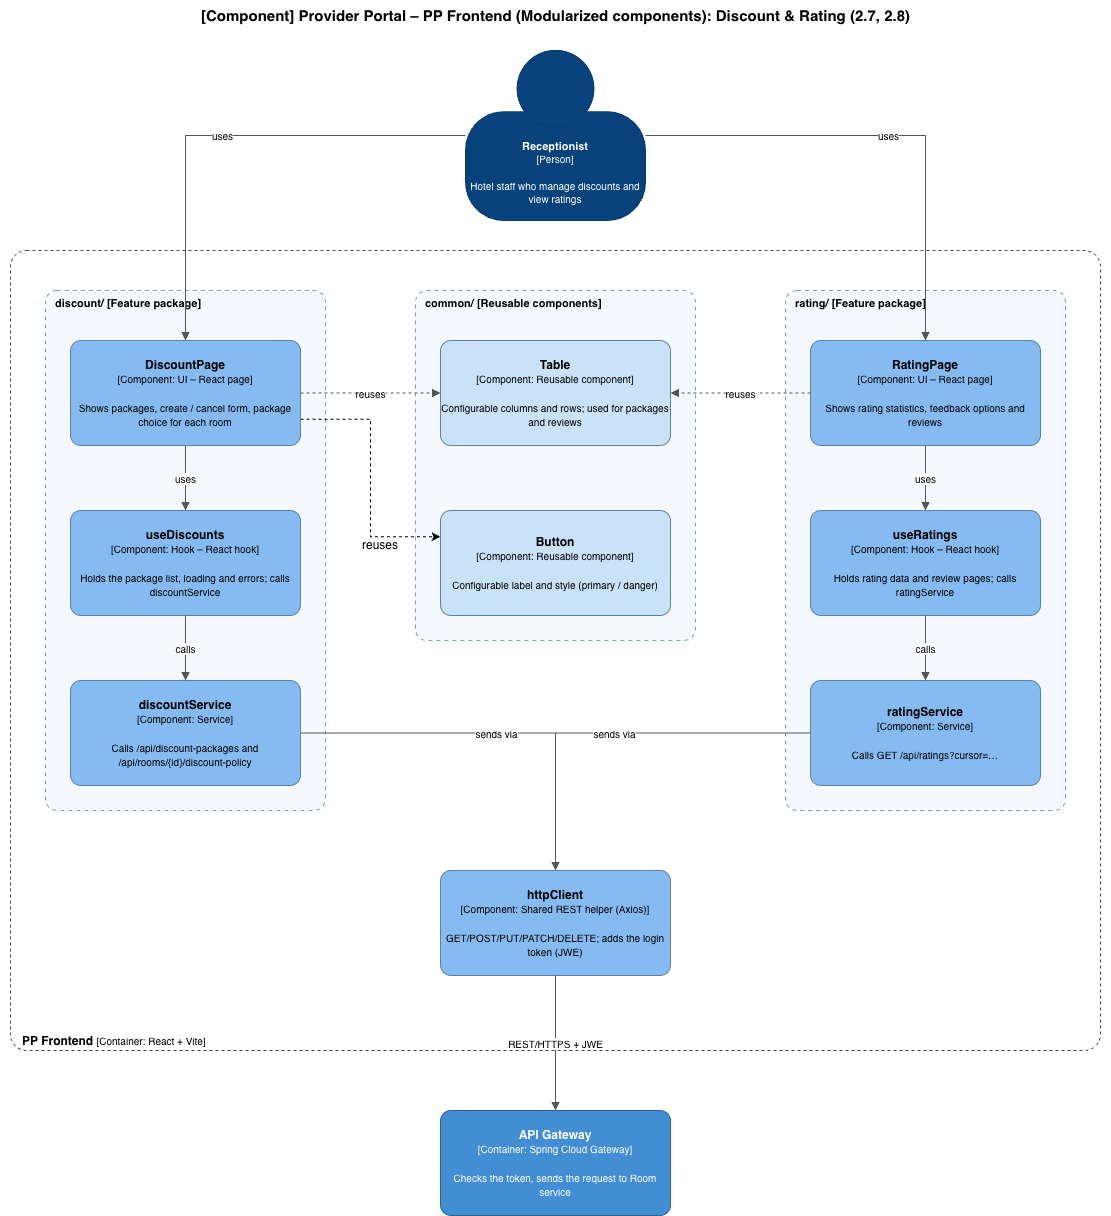

The diagram above was exported from draw.io. Its source (the exported page's mxGraphModel, read from the mxfile embedded in the PNG):
<mxGraphModel dx="2096" dy="2617" grid="1" gridSize="10" guides="1" tooltips="1" connect="1" arrows="1" fold="1" page="1" pageScale="1" pageWidth="1300" pageHeight="1250" math="0" shadow="0">
  <root>
    <mxCell id="0" />
    <mxCell id="1" parent="0" />
    <mxCell id="title" parent="1" style="text;html=1;fontSize=15;align=center;" value="&lt;b&gt;[Component] Provider Portal – PP Frontend (Modularized components): Discount &amp; Rating (2.7, 2.8)&lt;/b&gt;" vertex="1">
      <mxGeometry height="30" width="1110" x="50" y="-70" as="geometry" />
    </mxCell>
    <mxCell id="boundary" parent="1" style="rounded=1;whiteSpace=wrap;html=1;dashed=1;fillColor=none;strokeColor=#444444;verticalAlign=bottom;align=left;spacingLeft=10;arcSize=2;" value="&lt;b&gt;PP Frontend&lt;/b&gt; &lt;font style=&quot;font-size:10px&quot;&gt;[Container: React + Vite]&lt;/font&gt;" vertex="1">
      <mxGeometry height="800" width="1090" x="60" y="180" as="geometry" />
    </mxCell>
    <mxCell id="gDisc" parent="1" style="rounded=1;whiteSpace=wrap;html=1;dashed=1;dashPattern=4 4;fillColor=#F5F9FD;strokeColor=#7A9CC6;verticalAlign=top;align=left;spacingLeft=8;fontSize=11;arcSize=4;" value="&lt;b&gt;discount/  [Feature package]&lt;/b&gt;" vertex="1">
      <mxGeometry height="520" width="280" x="95" y="220" as="geometry" />
    </mxCell>
    <mxCell id="gCommon" parent="1" style="rounded=1;whiteSpace=wrap;html=1;dashed=1;dashPattern=4 4;fillColor=#F5F9FD;strokeColor=#7A9CC6;verticalAlign=top;align=left;spacingLeft=8;fontSize=11;arcSize=4;" value="&lt;b&gt;common/  [Reusable components]&lt;/b&gt;" vertex="1">
      <mxGeometry height="350" width="280" x="465" y="220" as="geometry" />
    </mxCell>
    <mxCell id="gRate" parent="1" style="rounded=1;whiteSpace=wrap;html=1;dashed=1;dashPattern=4 4;fillColor=#F5F9FD;strokeColor=#7A9CC6;verticalAlign=top;align=left;spacingLeft=8;fontSize=11;arcSize=4;" value="&lt;b&gt;rating/  [Feature package]&lt;/b&gt;" vertex="1">
      <mxGeometry height="520" width="280" x="835" y="220" as="geometry" />
    </mxCell>
    <mxCell id="user" parent="1" style="shape=mxgraph.c4.person2;whiteSpace=wrap;html=1;fillColor=#08427B;strokeColor=#073B6F;fontColor=#FFFFFF;align=center;verticalAlign=bottom;spacingBottom=12;fontSize=11;metaEdit=1;points=[[0.5,0,0],[1,0.5,0],[1,0.75,0],[0.75,1,0],[0.5,1,0],[0.25,1,0],[0,0.75,0],[0,0.5,0]];" value="&lt;b&gt;Receptionist&lt;/b&gt;&lt;br&gt;&lt;font style=&quot;font-size:10px&quot;&gt;[Person]&lt;/font&gt;&lt;br&gt;&lt;br&gt;&lt;font style=&quot;font-size:10px&quot;&gt;Hotel staff who manage discounts and view ratings&lt;/font&gt;" vertex="1">
      <mxGeometry height="170" width="180" x="515" y="-20" as="geometry" />
    </mxCell>
    <mxCell id="dCE7E_oi_Q4xdsmJ_gKi-7" edge="1" parent="1" source="dUI" style="edgeStyle=orthogonalEdgeStyle;rounded=0;orthogonalLoop=1;jettySize=auto;html=1;exitX=1;exitY=0.75;exitDx=0;exitDy=0;entryX=0;entryY=0.25;entryDx=0;entryDy=0;defaultLabelBackgroundColor=page;labelPadding=0 4;dashed=1;" target="cBtn">
      <mxGeometry relative="1" as="geometry" />
    </mxCell>
    <mxCell id="dUI" parent="1" style="rounded=1;whiteSpace=wrap;html=1;fillColor=#85BBF0;strokeColor=#5D82A8;fontColor=#000000;arcSize=10;" value="&lt;b&gt;DiscountPage&lt;/b&gt;&lt;br&gt;&lt;font style=&quot;font-size:10px&quot;&gt;[Component: UI – React page]&lt;/font&gt;&lt;br&gt;&lt;br&gt;&lt;font style=&quot;font-size:10px&quot;&gt;Shows packages, create / cancel form, package choice for each room&lt;/font&gt;" vertex="1">
      <mxGeometry height="105" width="230" x="120" y="270" as="geometry" />
    </mxCell>
    <mxCell id="dHk" parent="1" style="rounded=1;whiteSpace=wrap;html=1;fillColor=#85BBF0;strokeColor=#5D82A8;fontColor=#000000;arcSize=10;" value="&lt;b&gt;useDiscounts&lt;/b&gt;&lt;br&gt;&lt;font style=&quot;font-size:10px&quot;&gt;[Component: Hook – React hook]&lt;/font&gt;&lt;br&gt;&lt;br&gt;&lt;font style=&quot;font-size:10px&quot;&gt;Holds the package list, loading and errors; calls discountService&lt;/font&gt;" vertex="1">
      <mxGeometry height="105" width="230" x="120" y="440" as="geometry" />
    </mxCell>
    <mxCell id="dSv" parent="1" style="rounded=1;whiteSpace=wrap;html=1;fillColor=#85BBF0;strokeColor=#5D82A8;fontColor=#000000;arcSize=10;" value="&lt;b&gt;discountService&lt;/b&gt;&lt;br&gt;&lt;font style=&quot;font-size:10px&quot;&gt;[Component: Service]&lt;/font&gt;&lt;br&gt;&lt;br&gt;&lt;font style=&quot;font-size:10px&quot;&gt;Calls /api/discount-packages and /api/rooms/{id}/discount-policy&lt;/font&gt;" vertex="1">
      <mxGeometry height="105" width="230" x="120" y="610" as="geometry" />
    </mxCell>
    <mxCell id="cTbl" parent="1" style="rounded=1;whiteSpace=wrap;html=1;fillColor=#C9E2F8;strokeColor=#5D82A8;fontColor=#000000;arcSize=10;" value="&lt;b&gt;Table&lt;/b&gt;&lt;br&gt;&lt;font style=&quot;font-size:10px&quot;&gt;[Component: Reusable component]&lt;/font&gt;&lt;br&gt;&lt;br&gt;&lt;font style=&quot;font-size:10px&quot;&gt;Configurable columns and rows; used for packages and reviews&lt;/font&gt;" vertex="1">
      <mxGeometry height="105" width="230" x="490" y="270" as="geometry" />
    </mxCell>
    <mxCell id="cBtn" parent="1" style="rounded=1;whiteSpace=wrap;html=1;fillColor=#C9E2F8;strokeColor=#5D82A8;fontColor=#000000;arcSize=10;" value="&lt;b&gt;Button&lt;/b&gt;&lt;br&gt;&lt;font style=&quot;font-size:10px&quot;&gt;[Component: Reusable component]&lt;/font&gt;&lt;br&gt;&lt;br&gt;&lt;font style=&quot;font-size:10px&quot;&gt;Configurable label and style (primary / danger)&lt;/font&gt;" vertex="1">
      <mxGeometry height="105" width="230" x="490" y="440" as="geometry" />
    </mxCell>
    <mxCell id="rUI" parent="1" style="rounded=1;whiteSpace=wrap;html=1;fillColor=#85BBF0;strokeColor=#5D82A8;fontColor=#000000;arcSize=10;" value="&lt;b&gt;RatingPage&lt;/b&gt;&lt;br&gt;&lt;font style=&quot;font-size:10px&quot;&gt;[Component: UI – React page]&lt;/font&gt;&lt;br&gt;&lt;br&gt;&lt;font style=&quot;font-size:10px&quot;&gt;Shows rating statistics, feedback options and reviews&lt;/font&gt;" vertex="1">
      <mxGeometry height="105" width="230" x="860" y="270" as="geometry" />
    </mxCell>
    <mxCell id="rHk" parent="1" style="rounded=1;whiteSpace=wrap;html=1;fillColor=#85BBF0;strokeColor=#5D82A8;fontColor=#000000;arcSize=10;" value="&lt;b&gt;useRatings&lt;/b&gt;&lt;br&gt;&lt;font style=&quot;font-size:10px&quot;&gt;[Component: Hook – React hook]&lt;/font&gt;&lt;br&gt;&lt;br&gt;&lt;font style=&quot;font-size:10px&quot;&gt;Holds rating data and review pages; calls ratingService&lt;/font&gt;" vertex="1">
      <mxGeometry height="105" width="230" x="860" y="440" as="geometry" />
    </mxCell>
    <mxCell id="rSv" parent="1" style="rounded=1;whiteSpace=wrap;html=1;fillColor=#85BBF0;strokeColor=#5D82A8;fontColor=#000000;arcSize=10;" value="&lt;b&gt;ratingService&lt;/b&gt;&lt;br&gt;&lt;font style=&quot;font-size:10px&quot;&gt;[Component: Service]&lt;/font&gt;&lt;br&gt;&lt;br&gt;&lt;font style=&quot;font-size:10px&quot;&gt;Calls GET /api/ratings?cursor=…&lt;/font&gt;" vertex="1">
      <mxGeometry height="105" width="230" x="860" y="610" as="geometry" />
    </mxCell>
    <mxCell id="http" parent="1" style="rounded=1;whiteSpace=wrap;html=1;fillColor=#85BBF0;strokeColor=#5D82A8;fontColor=#000000;arcSize=10;" value="&lt;b&gt;httpClient&lt;/b&gt;&lt;br&gt;&lt;font style=&quot;font-size:10px&quot;&gt;[Component: Shared REST helper (Axios)]&lt;/font&gt;&lt;br&gt;&lt;br&gt;&lt;font style=&quot;font-size:10px&quot;&gt;GET/POST/PUT/PATCH/DELETE; adds the login token (JWE)&lt;/font&gt;" vertex="1">
      <mxGeometry height="105" width="230" x="490" y="800" as="geometry" />
    </mxCell>
    <mxCell id="gw" parent="1" style="rounded=1;whiteSpace=wrap;html=1;fillColor=#438DD5;strokeColor=#2E6295;fontColor=#FFFFFF;arcSize=10;" value="&lt;b&gt;API Gateway&lt;/b&gt;&lt;br&gt;&lt;font style=&quot;font-size:10px&quot;&gt;[Container: Spring Cloud Gateway]&lt;/font&gt;&lt;br&gt;&lt;br&gt;&lt;font style=&quot;font-size:10px&quot;&gt;Checks the token, sends the request to Room service&lt;/font&gt;" vertex="1">
      <mxGeometry height="105" width="230" x="490" y="1040" as="geometry" />
    </mxCell>
    <mxCell id="e0" edge="1" parent="1" source="user" style="edgeStyle=orthogonalEdgeStyle;rounded=0;html=1;fontSize=10;strokeColor=#555555;endArrow=block;endFill=1;" target="dUI" value="uses">
      <mxGeometry relative="1" as="geometry" />
    </mxCell>
    <mxCell id="e1" edge="1" parent="1" source="user" style="edgeStyle=orthogonalEdgeStyle;rounded=0;html=1;fontSize=10;strokeColor=#555555;endArrow=block;endFill=1;" target="rUI" value="uses">
      <mxGeometry relative="1" as="geometry" />
    </mxCell>
    <mxCell id="e2" edge="1" parent="1" source="dUI" style="edgeStyle=orthogonalEdgeStyle;rounded=0;html=1;fontSize=10;strokeColor=#555555;endArrow=block;endFill=1;" target="dHk" value="uses">
      <mxGeometry relative="1" as="geometry" />
    </mxCell>
    <mxCell id="e3" edge="1" parent="1" source="dHk" style="edgeStyle=orthogonalEdgeStyle;rounded=0;html=1;fontSize=10;strokeColor=#555555;endArrow=block;endFill=1;" target="dSv" value="calls">
      <mxGeometry relative="1" as="geometry" />
    </mxCell>
    <mxCell id="e4" edge="1" parent="1" source="rUI" style="edgeStyle=orthogonalEdgeStyle;rounded=0;html=1;fontSize=10;strokeColor=#555555;endArrow=block;endFill=1;" target="rHk" value="uses">
      <mxGeometry relative="1" as="geometry" />
    </mxCell>
    <mxCell id="e5" edge="1" parent="1" source="rHk" style="edgeStyle=orthogonalEdgeStyle;rounded=0;html=1;fontSize=10;strokeColor=#555555;endArrow=block;endFill=1;" target="rSv" value="calls">
      <mxGeometry relative="1" as="geometry" />
    </mxCell>
    <mxCell id="e6" edge="1" parent="1" source="dUI" style="edgeStyle=orthogonalEdgeStyle;rounded=0;html=1;fontSize=10;strokeColor=#555555;endArrow=block;endFill=1;dashed=1;" target="cTbl" value="reuses">
      <mxGeometry relative="1" as="geometry" />
    </mxCell>
    <mxCell id="e8" edge="1" parent="1" source="rUI" style="edgeStyle=orthogonalEdgeStyle;rounded=0;html=1;fontSize=10;strokeColor=#555555;endArrow=block;endFill=1;dashed=1;" target="cTbl" value="reuses">
      <mxGeometry relative="1" as="geometry" />
    </mxCell>
    <mxCell id="e9" edge="1" parent="1" source="dSv" style="edgeStyle=orthogonalEdgeStyle;rounded=0;html=1;fontSize=10;strokeColor=#555555;endArrow=block;endFill=1;" target="http" value="sends via">
      <mxGeometry relative="1" as="geometry" />
    </mxCell>
    <mxCell id="e10" edge="1" parent="1" source="rSv" style="edgeStyle=orthogonalEdgeStyle;rounded=0;html=1;fontSize=10;strokeColor=#555555;endArrow=block;endFill=1;" target="http" value="sends via">
      <mxGeometry relative="1" as="geometry" />
    </mxCell>
    <mxCell id="e11" edge="1" parent="1" source="http" style="edgeStyle=orthogonalEdgeStyle;rounded=0;html=1;fontSize=10;strokeColor=#555555;endArrow=block;endFill=1;" target="gw" value="REST/HTTPS + JWE">
      <mxGeometry relative="1" as="geometry" />
    </mxCell>
    <mxCell id="dCE7E_oi_Q4xdsmJ_gKi-8" parent="1" style="text;html=1;whiteSpace=wrap;strokeColor=none;fillColor=none;align=center;verticalAlign=middle;rounded=0;" value="reuses" vertex="1">
      <mxGeometry height="30" width="60" x="400" y="460" as="geometry" />
    </mxCell>
  </root>
</mxGraphModel>